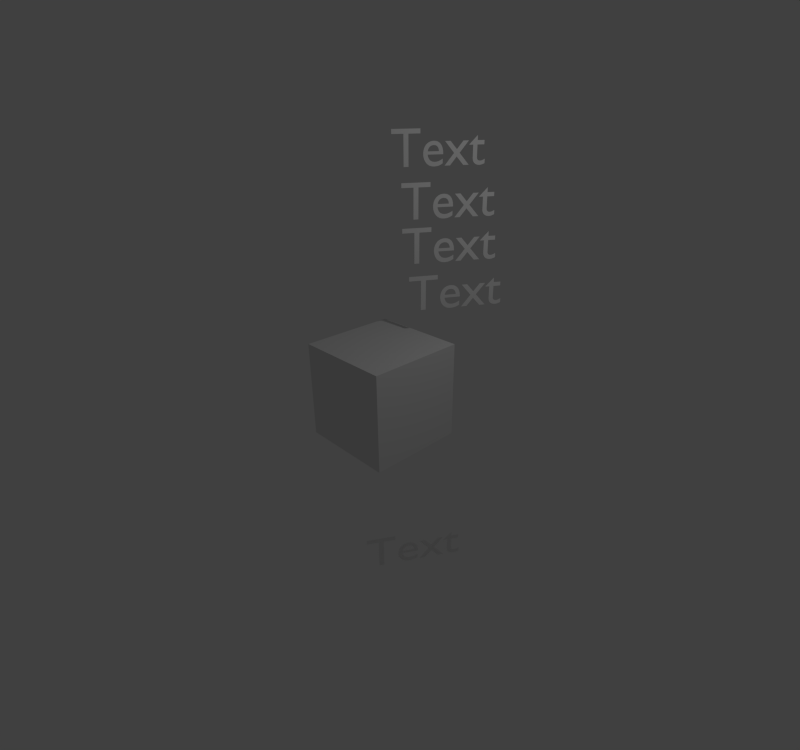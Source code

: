 # Source: leap.blend  (saved by Blender 2.77.0; exported with 4.5.12 LTS)
import bpy
from mathutils import Matrix  # noqa: F401  (used for matrix-valued properties, if any)

bpy.ops.wm.read_factory_settings(use_empty=True)
scene = bpy.context.scene
scene.name = 'Scene'

# ---- collections
col_collection_1 = bpy.data.collections.new('Collection 1'); scene.collection.children.link(col_collection_1)

# ---- materials (node trees are filled in below, after node groups)
mat_material = bpy.data.materials.new('Material')
mat_material.alpha_threshold = 0.0
mat_material.use_transparent_shadow = False
mat_material.roughness = 0.5
mat_material.line_color = (0.0, 0.0, 0.0, 1.0)

# ---- material node trees

# ---- world
world_world = bpy.data.worlds.new('World'); scene.world = world_world
world_world.color = (0.05088, 0.05088, 0.05088)
world_world.use_sun_shadow = False
world_world.sun_shadow_jitter_overblur = 0.0
world_world.cycles.sampling_method = 'NONE'
world_world.cycles.sample_map_resolution = 256

# ---- cameras
cam_camera = bpy.data.cameras.new('Camera')
cam_camera.clip_end = 100.0
cam_camera.lens = 35.0
cam_camera.sensor_width = 50.0
cam_camera.sensor_height = 18.0
cam_camera.ortho_scale = 7.314
cam_camera.dof.focus_distance = 0.0
cam_camera.dof.aperture_fstop = 128.0

# ---- lights
light_lamp = bpy.data.lights.new('Lamp', 'POINT')
light_lamp.transmission_factor = 0.0
light_lamp.cutoff_distance = 30.0
light_lamp.energy = 100.0
light_lamp.shadow_buffer_clip_start = 1.001
light_lamp.shadow_soft_size = 0.1
light_lamp.shadow_maximum_resolution = 0.006
light_lamp.use_absolute_resolution = True
light_lamp.cycles.use_multiple_importance_sampling = False

# ---- meshes
me_cube = bpy.data.meshes.new('Cube')
me_cube.from_pydata([(1.0, 1.0, -1.0), (1.0, -1.0, -1.0), (-1.0, -1.0, -1.0), (-1.0, 1.0, -1.0), (1.0, 1.0, 1.0), (1.0, -1.0, 1.0), (-1.0, -1.0, 1.0), (-1.0, 1.0, 1.0)], [], [(0, 1, 2, 3), (4, 7, 6, 5), (0, 4, 5, 1), (1, 5, 6, 2), (2, 6, 7, 3), (4, 0, 3, 7)])
me_cube.materials.append(mat_material)
me_cube.use_remesh_preserve_volume = False
me_cube.use_remesh_preserve_attributes = False
me_cube.use_mirror_vertex_groups = False
me_cube.update()

# ---- curves / text
txt_text = bpy.data.curves.new('Text', 'FONT')
txt_text.dimensions = '2D'
txt_text.body = 'Text'
txt_text.use_path_clamp = True
txt_text.bevel_resolution = 0
txt_text_003 = bpy.data.curves.new('Text.003', 'FONT')
txt_text_003.dimensions = '2D'
txt_text_003.body = 'Text'
txt_text_003.use_path_clamp = True
txt_text_003.bevel_resolution = 0
txt_text_002 = bpy.data.curves.new('Text.002', 'FONT')
txt_text_002.dimensions = '2D'
txt_text_002.body = 'Text'
txt_text_002.use_path_clamp = True
txt_text_002.bevel_resolution = 0
txt_untitled = bpy.data.curves.new('Untitled', 'FONT')
txt_untitled.dimensions = '2D'
txt_untitled.body = 'Text'
txt_untitled.use_path_clamp = True
txt_untitled.bevel_resolution = 0
txt_text_001 = bpy.data.curves.new('Text.001', 'FONT')
txt_text_001.dimensions = '2D'
txt_text_001.body = 'Text'
txt_text_001.use_path_clamp = True
txt_text_001.bevel_resolution = 0

# ---- objects
ob_display = bpy.data.objects.new('Display', txt_text)
ob_device = bpy.data.objects.new('Device', txt_text_003)
ob_attr_name = bpy.data.objects.new('Attr_name', txt_text_002)
ob_attr_func = bpy.data.objects.new('Attr_func', txt_untitled)
ob_attr_value = bpy.data.objects.new('Attr_value', txt_text_001)
ob_cube = bpy.data.objects.new('Cube', me_cube)
ob_lamp = bpy.data.objects.new('Lamp', light_lamp)
ob_camera = bpy.data.objects.new('Camera', cam_camera)

# ---- transforms, parenting, visibility, modifiers, constraints
ob_display.location = (0.9287, -1.34, -3.166)
ob_display.rotation_euler = (1.571, 0.0, 1.047)
ob_display.lineart.crease_threshold = 0.0
ob_device.location = (-0.9316, 1.181, 4.063)
ob_device.rotation_euler = (1.571, 0.0, 1.047)
ob_device.lineart.crease_threshold = 0.0
ob_attr_name.location = (-0.4824, 1.007, 3.144)
ob_attr_name.rotation_euler = (1.571, 0.0, 1.047)
ob_attr_name.lineart.crease_threshold = 0.0
ob_attr_func.location = (-0.2036, 0.7566, 2.373)
ob_attr_func.rotation_euler = (1.571, 0.0, 1.047)
ob_attr_func.lineart.crease_threshold = 0.0
ob_attr_value.location = (0.04933, 0.6871, 1.511)
ob_attr_value.rotation_euler = (1.571, 0.0, 1.047)
ob_attr_value.lineart.crease_threshold = 0.0
ob_cube.location = (0.0, 0.0, 0.0)
ob_cube.lock_rotations_4d = False
ob_cube.empty_display_type = 'ARROWS'
ob_cube.lineart.crease_threshold = 0.0
ob_lamp.location = (4.076, 1.005, 5.904)
ob_lamp.rotation_euler = (0.6503, 0.05522, 1.866)
ob_lamp.lock_rotations_4d = False
ob_lamp.empty_display_type = 'ARROWS'
ob_lamp.color = (0.0, 0.0, 0.0, 0.0)
ob_lamp.lineart.crease_threshold = 0.0
ob_camera.location = (7.544, -6.55, 5.189)
ob_camera.rotation_euler = (1.118, 0.01082, 0.8149)
ob_camera.lock_rotations_4d = False
ob_camera.empty_display_type = 'ARROWS'
ob_camera.color = (0.0, 0.0, 0.0, 0.0)
ob_camera.display_type = 'WIRE'
ob_camera.lineart.crease_threshold = 0.0

# ---- collection membership
col_collection_1.objects.link(ob_display)
col_collection_1.objects.link(ob_device)
col_collection_1.objects.link(ob_attr_name)
col_collection_1.objects.link(ob_attr_func)
col_collection_1.objects.link(ob_attr_value)
col_collection_1.objects.link(ob_cube)
col_collection_1.objects.link(ob_lamp)
col_collection_1.objects.link(ob_camera)

# ---- scene / render settings (as saved in the file)
scene.camera = ob_camera
scene.frame_start = 1; scene.frame_end = 250; scene.frame_set(1)
scene.render.engine = 'BLENDER_EEVEE_NEXT'
scene.render.image_settings.color_mode = 'RGB'
scene.render.image_settings.compression = 90
scene.render.resolution_y = 1800
scene.render.resolution_percentage = 50
scene.render.dither_intensity = 0.0
scene.cycles.use_denoising = False
scene.cycles.samples = 10
scene.cycles.sampling_pattern = 'TABULATED_SOBOL'
scene.cycles.light_sampling_threshold = 0.0
scene.cycles.use_adaptive_sampling = False
scene.cycles.use_light_tree = False
scene.cycles.blur_glossy = 0.0
scene.cycles.volume_bounces = 1
scene.cycles.pixel_filter_type = 'GAUSSIAN'
scene.cycles.sample_clamp_indirect = 0.0
scene.view_settings.view_transform = 'Standard'
bpy.context.view_layer.update()
